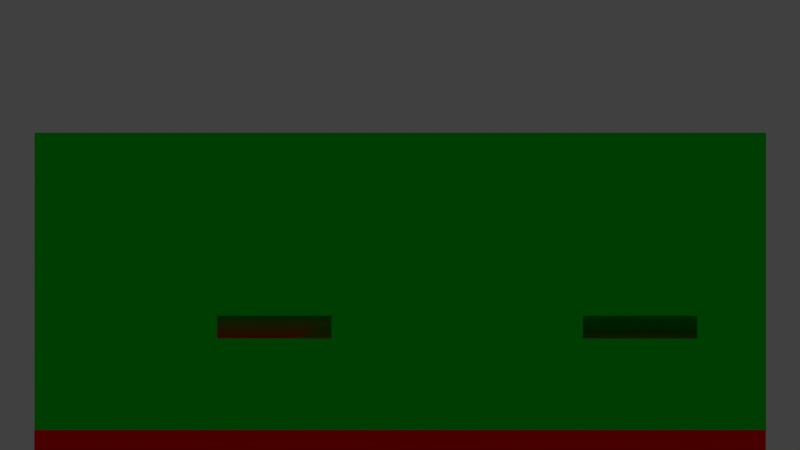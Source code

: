 # Source: level2d.blend  (saved by Blender 2.75.0; exported with 4.5.12 LTS)
import bpy
from mathutils import Matrix  # noqa: F401  (used for matrix-valued properties, if any)

bpy.ops.wm.read_factory_settings(use_empty=True)
scene = bpy.context.scene
scene.name = 'Scene'

# ---- collections
col_collection_1 = bpy.data.collections.new('Collection 1'); scene.collection.children.link(col_collection_1)

# ---- materials (node trees are filled in below, after node groups)
mat_ground = bpy.data.materials.new('Ground')
mat_ground.alpha_threshold = 0.0
mat_ground.use_transparent_shadow = False
mat_ground.diffuse_color = (0.8, 0.0, 0.0, 1.0)
mat_ground.roughness = 0.5
mat_playerstart = bpy.data.materials.new('PlayerStart')
mat_playerstart.alpha_threshold = 0.0
mat_playerstart.use_transparent_shadow = False
mat_playerstart.roughness = 0.5
mat_bg = bpy.data.materials.new('BG')
mat_bg.alpha_threshold = 0.0
mat_bg.use_transparent_shadow = False
mat_bg.diffuse_color = (0.0009601, 0.5815, 0.007854, 1.0)
mat_bg.roughness = 0.5
mat_bg.line_color = (0.0, 0.0, 0.0, 1.0)

# ---- material node trees

# ---- world
world_world = bpy.data.worlds.new('World'); scene.world = world_world
world_world.color = (0.05088, 0.05088, 0.05088)
world_world.use_sun_shadow = False
world_world.sun_shadow_jitter_overblur = 0.0
world_world.cycles.sampling_method = 'MANUAL'
world_world.cycles.sample_map_resolution = 256

# ---- cameras
cam_camera = bpy.data.cameras.new('Camera')
cam_camera.type = 'ORTHO'
cam_camera.clip_end = 100.0
cam_camera.lens = 35.0
cam_camera.sensor_width = 32.0
cam_camera.sensor_height = 18.0
cam_camera.ortho_scale = 35.0
cam_camera.dof.focus_distance = 0.0
cam_camera.dof.aperture_fstop = 128.0

# ---- lights
light_hemi = bpy.data.lights.new('Hemi', 'SUN')
light_hemi.transmission_factor = 0.0
light_hemi.angle = 0.1993
light_hemi.energy = 0.2
light_hemi.shadow_buffer_clip_start = 0.5
light_hemi.shadow_soft_size = 0.1
light_hemi.shadow_cascade_max_distance = 1000.0
light_hemi.cycles.use_multiple_importance_sampling = False

# ---- meshes
me_platform_001 = bpy.data.meshes.new('Platform.001')
me_platform_001.from_pydata([(-1.0, -1.0, -2.0), (-1.0, -1.0, 2.0), (-1.0, 0.0, -2.0), (-1.0, 0.0, 2.0), (4.0, -1.0, -2.0), (4.0, -1.0, 2.0), (4.0, 0.0, -2.0), (4.0, 0.0, 2.0)], [], [(1, 3, 2, 0), (3, 7, 6, 2), (7, 5, 4, 6), (5, 1, 0, 4), (0, 2, 6, 4), (5, 7, 3, 1)])
me_platform_001.materials.append(mat_ground)
me_platform_001.use_remesh_preserve_volume = False
me_platform_001.use_remesh_preserve_attributes = False
me_platform_001.use_mirror_vertex_groups = False
me_platform_001.update()
me_platform_002 = bpy.data.meshes.new('Platform.002')
me_platform_002.from_pydata([(-1.0, -1.0, -2.0), (-1.0, -1.0, 2.0), (-1.0, 0.0, -2.0), (-1.0, 0.0, 2.0), (4.0, -1.0, -2.0), (4.0, -1.0, 2.0), (4.0, 0.0, -2.0), (4.0, 0.0, 2.0)], [], [(1, 3, 2, 0), (3, 7, 6, 2), (7, 5, 4, 6), (5, 1, 0, 4), (0, 2, 6, 4), (5, 7, 3, 1)])
me_platform_002.materials.append(mat_ground)
me_platform_002.use_remesh_preserve_volume = False
me_platform_002.use_remesh_preserve_attributes = False
me_platform_002.use_mirror_vertex_groups = False
me_platform_002.update()
me_platform = bpy.data.meshes.new('Platform')
me_platform.from_pydata([(-1.0, -1.0, -2.0), (-1.0, -1.0, 2.0), (-1.0, 0.0, -2.0), (-1.0, 0.0, 2.0), (4.0, -1.0, -2.0), (4.0, -1.0, 2.0), (4.0, 0.0, -2.0), (4.0, 0.0, 2.0)], [], [(1, 3, 2, 0), (3, 7, 6, 2), (7, 5, 4, 6), (5, 1, 0, 4), (0, 2, 6, 4), (5, 7, 3, 1)])
me_platform.materials.append(mat_ground)
me_platform.use_remesh_preserve_volume = False
me_platform.use_remesh_preserve_attributes = False
me_platform.use_mirror_vertex_groups = False
me_platform.update()
me_playerstart = bpy.data.meshes.new('PlayerStart')
me_playerstart.from_pydata([(-1.0, 1.192e-07, -1.0), (-1.0, 1.192e-07, 1.0), (-1.0, 2.0, -1.0), (-1.0, 2.0, 1.0), (1.0, 1.192e-07, -1.0), (1.0, 1.192e-07, 1.0), (1.0, 2.0, -1.0), (1.0, 2.0, 1.0)], [], [(1, 3, 2, 0), (3, 7, 6, 2), (7, 5, 4, 6), (5, 1, 0, 4), (0, 2, 6, 4), (5, 7, 3, 1)])
me_playerstart.materials.append(mat_playerstart)
me_playerstart.use_remesh_preserve_volume = False
me_playerstart.use_remesh_preserve_attributes = False
me_playerstart.use_mirror_vertex_groups = False
me_playerstart.update()
me_ground = bpy.data.meshes.new('Ground')
me_ground.from_pydata([(-1.0, -1.0, -2.0), (-1.0, -1.0, 2.0), (-1.0, 0.0, -2.0), (-1.0, 0.0, 2.0), (31.0, -1.0, -2.0), (31.0, -1.0, 2.0), (31.0, 0.0, -2.0), (31.0, 0.0, 2.0)], [], [(1, 3, 2, 0), (3, 7, 6, 2), (7, 5, 4, 6), (5, 1, 0, 4), (0, 2, 6, 4), (5, 7, 3, 1)])
me_ground.materials.append(mat_ground)
me_ground.use_remesh_preserve_volume = False
me_ground.use_remesh_preserve_attributes = False
me_ground.use_mirror_vertex_groups = False
me_ground.update()
me_cube = bpy.data.meshes.new('Cube')
me_cube.from_pydata([(5.342, 1.334, -1.0), (5.342, -1.0, -1.0), (0.001922, -1.0, -1.0), (0.001923, 1.334, -1.0), (5.342, 1.334, 1.0), (5.342, -1.0, 1.0), (0.001922, -1.0, 1.0), (0.001923, 1.334, 1.0)], [], [(0, 3, 2, 1), (4, 5, 6, 7), (0, 1, 5, 4), (1, 2, 6, 5), (2, 3, 7, 6), (4, 7, 3, 0)])
me_cube.materials.append(mat_bg)
me_cube.use_remesh_preserve_volume = False
me_cube.use_remesh_preserve_attributes = False
me_cube.use_mirror_vertex_groups = False
me_cube.update()

# ---- objects
ob_hemi = bpy.data.objects.new('Hemi', light_hemi)
ob_platform_001 = bpy.data.objects.new('Platform.001', me_platform_001)
ob_platform_002 = bpy.data.objects.new('Platform.002', me_platform_002)
ob_platform = bpy.data.objects.new('Platform', me_platform)
ob_playerstart = bpy.data.objects.new('PlayerStart', me_playerstart)
ob_ground = bpy.data.objects.new('Ground', me_ground)
ob_cube = bpy.data.objects.new('Cube', me_cube)
ob_camera = bpy.data.objects.new('Camera', cam_camera)

# ---- transforms, parenting, visibility, modifiers, constraints
ob_hemi.location = (3.687, -11.37, 11.01)
ob_hemi.rotation_euler = (0.4808, -0.0, 0.0)
ob_hemi.lineart.crease_threshold = 0.0
ob_platform_001.location = (1.0, -0.04151, 3.042)
ob_platform_001.rotation_euler = (1.571, -0.0, 0.0)
ob_platform_001.lineart.crease_threshold = 0.0
ob_platform_002.location = (9.0, -0.04151, 1.042)
ob_platform_002.rotation_euler = (1.571, -0.0, 0.0)
ob_platform_002.lineart.crease_threshold = 0.0
ob_platform.location = (-7.0, -0.04151, 1.042)
ob_platform.rotation_euler = (1.571, -0.0, 0.0)
ob_platform.lineart.crease_threshold = 0.0
ob_playerstart.location = (-14.0, -0.04151, -3.958)
ob_playerstart.rotation_euler = (1.571, -0.0, 0.0)
ob_playerstart.scale = (0.75, 1.75, 0.75)
ob_playerstart.lineart.crease_threshold = 0.0
ob_ground.location = (-15.0, -0.04151, -3.958)
ob_ground.rotation_euler = (1.571, -0.0, 0.0)
ob_ground.lineart.crease_threshold = 0.0
ob_cube.location = (-16.0, -0.04151, 1.042)
ob_cube.rotation_euler = (1.571, -0.0, 0.0)
ob_cube.scale = (5.993, 5.998, 2.0)
ob_cube.lock_rotations_4d = False
ob_cube.empty_display_type = 'ARROWS'
ob_cube.lineart.crease_threshold = 0.0
ob_camera.location = (0.0, -29.0, 5.0)
ob_camera.rotation_euler = (1.571, -0.0, 0.0)
ob_camera.lock_rotations_4d = False
ob_camera.empty_display_type = 'ARROWS'
ob_camera.color = (0.0, 0.0, 0.0, 0.0)
ob_camera.display_type = 'WIRE'
ob_camera.lineart.crease_threshold = 0.0

# ---- collection membership
col_collection_1.objects.link(ob_hemi)
col_collection_1.objects.link(ob_platform_001)
col_collection_1.objects.link(ob_platform_002)
col_collection_1.objects.link(ob_platform)
col_collection_1.objects.link(ob_playerstart)
col_collection_1.objects.link(ob_ground)
col_collection_1.objects.link(ob_cube)
col_collection_1.objects.link(ob_camera)

# ---- scene / render settings (as saved in the file)
scene.camera = ob_camera
scene.frame_start = 1; scene.frame_end = 250; scene.frame_set(1)
scene.render.engine = 'BLENDER_EEVEE_NEXT'
scene.render.resolution_percentage = 50
scene.render.dither_intensity = 0.0
scene.cycles.use_denoising = False
scene.cycles.samples = 10
scene.cycles.sampling_pattern = 'TABULATED_SOBOL'
scene.cycles.light_sampling_threshold = 0.0
scene.cycles.use_adaptive_sampling = False
scene.cycles.use_light_tree = False
scene.cycles.blur_glossy = 0.0
scene.cycles.pixel_filter_type = 'GAUSSIAN'
scene.cycles.sample_clamp_indirect = 0.0
scene.view_settings.view_transform = 'Standard'
bpy.context.view_layer.update()
